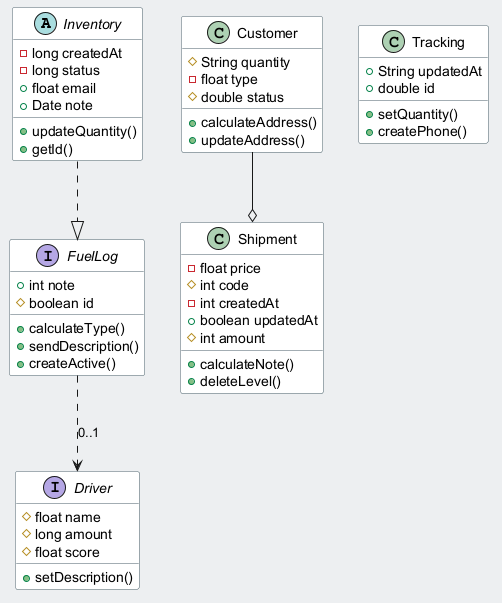

The diagram above was rendered by PlantUML. Its source (embedded in the PNG):
@startuml
skinparam backgroundColor #ECEFF1
skinparam classBackgroundColor #FFFFFF
skinparam classBorderColor #455A64
abstract class Inventory {
  -long createdAt
  -long status
  +float email
  +Date note
  +updateQuantity()
  +getId()
}
interface Driver {
  #float name
  #long amount
  #float score
  +setDescription()
}
class Shipment {
  -float price
  #int code
  -int createdAt
  +boolean updatedAt
  #int amount
  +calculateNote()
  +deleteLevel()
}
class Customer {
  #String quantity
  -float type
  #double status
  +calculateAddress()
  +updateAddress()
}
interface FuelLog {
  +int note
  #boolean id
  +calculateType()
  +sendDescription()
  +createActive()
}
class Tracking {
  +String updatedAt
  +double id
  +setQuantity()
  +createPhone()
}
Inventory ..|> FuelLog
FuelLog ..> Driver : "0..1"
Customer --o Shipment
@enduml